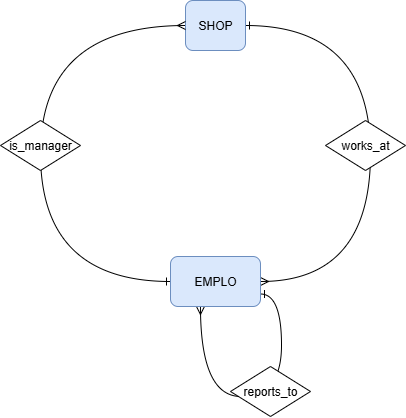

The diagram above was exported from draw.io. Its source (the exported page's mxGraphModel, read from the mxfile embedded in the PNG):
<mxGraphModel dx="1723" dy="1113" grid="1" gridSize="10" guides="1" tooltips="1" connect="1" arrows="1" fold="1" page="1" pageScale="1" pageWidth="850" pageHeight="1100" math="0" shadow="0" extFonts="Permanent Marker^https://fonts.googleapis.com/css?family=Permanent+Marker">
  <root>
    <mxCell id="0" />
    <mxCell id="1" parent="0" />
    <mxCell id="9jhaiEioy0Xy451GB6fG-4" style="edgeStyle=orthogonalEdgeStyle;rounded=0;orthogonalLoop=1;jettySize=auto;html=1;exitX=1;exitY=0.5;exitDx=0;exitDy=0;curved=1;entryX=1;entryY=0.5;entryDx=0;entryDy=0;endArrow=ERmany;endFill=0;startArrow=ERone;startFill=0;" parent="1" source="OnU-D66EaQQ06rdmp6Sh-2" target="OnU-D66EaQQ06rdmp6Sh-6" edge="1">
      <mxGeometry relative="1" as="geometry">
        <mxPoint x="590" y="316" as="targetPoint" />
        <Array as="points">
          <mxPoint x="480" y="95" />
          <mxPoint x="480" y="351" />
        </Array>
      </mxGeometry>
    </mxCell>
    <mxCell id="OnU-D66EaQQ06rdmp6Sh-2" value="SHOP" style="rounded=1;whiteSpace=wrap;html=1;fillColor=#dae8fc;strokeColor=#6c8ebf;" parent="1" vertex="1">
      <mxGeometry x="295" y="70" width="60" height="50" as="geometry" />
    </mxCell>
    <mxCell id="9jhaiEioy0Xy451GB6fG-5" style="edgeStyle=orthogonalEdgeStyle;rounded=0;orthogonalLoop=1;jettySize=auto;html=1;curved=1;entryX=0;entryY=0.5;entryDx=0;entryDy=0;endArrow=ERmany;endFill=0;startArrow=ERone;startFill=0;" parent="1" source="OnU-D66EaQQ06rdmp6Sh-6" target="OnU-D66EaQQ06rdmp6Sh-2" edge="1">
      <mxGeometry relative="1" as="geometry">
        <mxPoint x="230" y="96" as="targetPoint" />
        <Array as="points">
          <mxPoint x="150" y="351" />
          <mxPoint x="150" y="95" />
        </Array>
      </mxGeometry>
    </mxCell>
    <mxCell id="9jhaiEioy0Xy451GB6fG-7" style="edgeStyle=orthogonalEdgeStyle;rounded=0;orthogonalLoop=1;jettySize=auto;html=1;exitX=1;exitY=0.75;exitDx=0;exitDy=0;curved=1;entryX=0.333;entryY=1;entryDx=0;entryDy=0;entryPerimeter=0;endArrow=ERmany;endFill=0;startArrow=ERone;startFill=0;" parent="1" source="OnU-D66EaQQ06rdmp6Sh-6" target="OnU-D66EaQQ06rdmp6Sh-6" edge="1">
      <mxGeometry relative="1" as="geometry">
        <mxPoint x="310" y="446" as="targetPoint" />
        <Array as="points">
          <mxPoint x="391" y="364" />
          <mxPoint x="391" y="466" />
          <mxPoint x="310" y="466" />
        </Array>
      </mxGeometry>
    </mxCell>
    <mxCell id="OnU-D66EaQQ06rdmp6Sh-6" value="EMPLO" style="rounded=1;whiteSpace=wrap;html=1;fillColor=#dae8fc;strokeColor=#6c8ebf;" parent="1" vertex="1">
      <mxGeometry x="280" y="326" width="90" height="50" as="geometry" />
    </mxCell>
    <mxCell id="OnU-D66EaQQ06rdmp6Sh-36" value="works_at" style="shape=rhombus;perimeter=rhombusPerimeter;whiteSpace=wrap;html=1;align=center;" parent="1" vertex="1">
      <mxGeometry x="435" y="190" width="80" height="50" as="geometry" />
    </mxCell>
    <mxCell id="OnU-D66EaQQ06rdmp6Sh-61" value="reports_to" style="shape=rhombus;perimeter=rhombusPerimeter;whiteSpace=wrap;html=1;align=center;" parent="1" vertex="1">
      <mxGeometry x="340" y="436" width="80" height="50" as="geometry" />
    </mxCell>
    <mxCell id="OnU-D66EaQQ06rdmp6Sh-63" value="is_manager" style="shape=rhombus;perimeter=rhombusPerimeter;whiteSpace=wrap;html=1;align=center;" parent="1" vertex="1">
      <mxGeometry x="110" y="190" width="80" height="50" as="geometry" />
    </mxCell>
  </root>
</mxGraphModel>